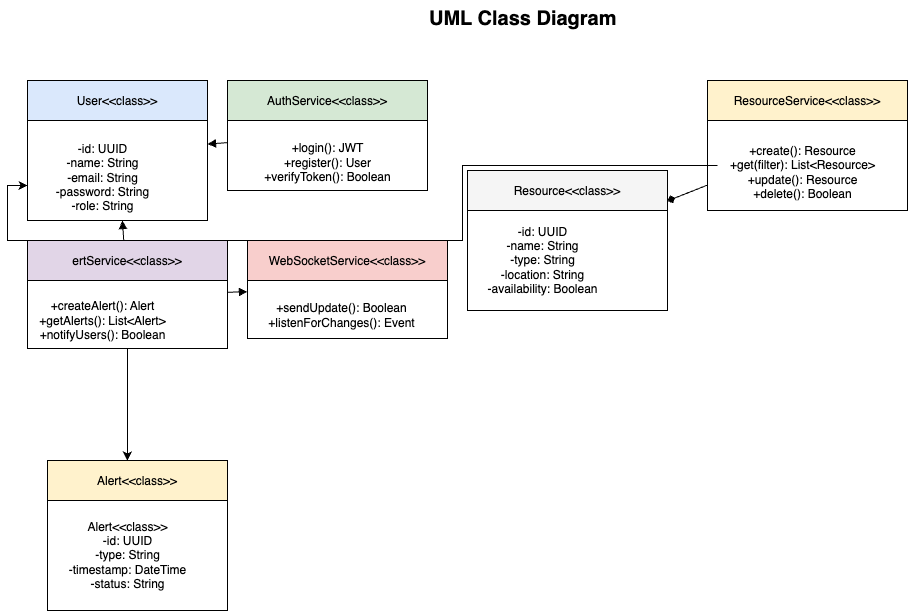

The diagram above was exported from draw.io. Its source (the exported page's mxGraphModel, read from the mxfile embedded in the PNG):
<mxGraphModel dx="1464" dy="896" grid="1" gridSize="10" guides="1" tooltips="1" connect="1" arrows="1" fold="1" page="1" pageScale="1" pageWidth="827" pageHeight="1169" math="0" shadow="0">
  <root>
    <mxCell id="0" />
    <mxCell id="1" parent="0" />
    <mxCell id="title" value="UML Class Diagram" style="text;html=1;fontSize=20;fontStyle=1" parent="1" vertex="1">
      <mxGeometry x="500" y="20" width="300" height="40" as="geometry" />
    </mxCell>
    <mxCell id="User" value="User&lt;&lt;class&gt;&gt;" style="shape=swimlane;fillColor=#DAE8FC;" parent="1" vertex="1">
      <mxGeometry x="100" y="100" width="180" height="140" as="geometry" />
    </mxCell>
    <mxCell id="w1rPYvX2jTUP30HW0LnY-10" value="&lt;br style=&quot;padding: 0px; margin: 0px;&quot;&gt;-id: UUID&lt;br style=&quot;padding: 0px; margin: 0px;&quot;&gt;-name: String&lt;br style=&quot;padding: 0px; margin: 0px;&quot;&gt;-email: String&lt;br style=&quot;padding: 0px; margin: 0px;&quot;&gt;-password: String&lt;br style=&quot;padding: 0px; margin: 0px;&quot;&gt;-role: String" style="text;html=1;align=center;verticalAlign=middle;resizable=0;points=[];autosize=1;strokeColor=none;fillColor=none;" vertex="1" parent="User">
      <mxGeometry x="15" y="40" width="120" height="100" as="geometry" />
    </mxCell>
    <mxCell id="AuthService" value="AuthService&lt;&lt;class&gt;&gt;" style="shape=swimlane;fillColor=#D5E8D4;" parent="1" vertex="1">
      <mxGeometry x="300" y="100" width="200" height="110" as="geometry" />
    </mxCell>
    <mxCell id="w1rPYvX2jTUP30HW0LnY-9" value="&lt;br style=&quot;padding: 0px; margin: 0px;&quot;&gt;+login(): JWT&lt;br style=&quot;padding: 0px; margin: 0px;&quot;&gt;+register(): User&lt;br style=&quot;padding: 0px; margin: 0px;&quot;&gt;+verifyToken(): Boolean" style="text;html=1;align=center;verticalAlign=middle;resizable=0;points=[];autosize=1;strokeColor=none;fillColor=none;" vertex="1" parent="AuthService">
      <mxGeometry x="25" y="40" width="150" height="70" as="geometry" />
    </mxCell>
    <mxCell id="w1rPYvX2jTUP30HW0LnY-5" style="edgeStyle=orthogonalEdgeStyle;rounded=0;orthogonalLoop=1;jettySize=auto;html=1;exitX=0.5;exitY=1;exitDx=0;exitDy=0;entryX=0.444;entryY=0;entryDx=0;entryDy=0;entryPerimeter=0;" edge="1" parent="1" source="AlertService" target="Alert">
      <mxGeometry relative="1" as="geometry">
        <mxPoint x="190" y="460" as="targetPoint" />
      </mxGeometry>
    </mxCell>
    <mxCell id="AlertService" value="ertService&lt;&lt;class&gt;&gt;" style="shape=swimlane;fillColor=#E1D5E7;" parent="1" vertex="1">
      <mxGeometry x="100" y="260" width="200" height="108" as="geometry" />
    </mxCell>
    <mxCell id="w1rPYvX2jTUP30HW0LnY-6" value="&lt;br style=&quot;padding: 0px; margin: 0px;&quot;&gt;+createAlert(): Alert&lt;br style=&quot;padding: 0px; margin: 0px;&quot;&gt;+getAlerts(): List&amp;lt;Alert&amp;gt;&lt;br style=&quot;padding: 0px; margin: 0px;&quot;&gt;+notifyUsers(): Boolean" style="text;html=1;align=center;verticalAlign=middle;resizable=0;points=[];autosize=1;strokeColor=none;fillColor=none;" vertex="1" parent="AlertService">
      <mxGeometry y="38" width="150" height="70" as="geometry" />
    </mxCell>
    <mxCell id="Alert" value="Alert&lt;&lt;class&gt;&gt;" style="shape=swimlane;fillColor=#FFF2CC;" parent="1" vertex="1">
      <mxGeometry x="120" y="480" width="180" height="150" as="geometry" />
    </mxCell>
    <mxCell id="w1rPYvX2jTUP30HW0LnY-3" value="Alert&amp;lt;&amp;lt;class&amp;gt;&amp;gt;&lt;br style=&quot;padding: 0px; margin: 0px;&quot;&gt;-id: UUID&lt;br style=&quot;padding: 0px; margin: 0px;&quot;&gt;-type: String&lt;br style=&quot;padding: 0px; margin: 0px;&quot;&gt;-timestamp: DateTime&lt;br style=&quot;padding: 0px; margin: 0px;&quot;&gt;-status: String" style="text;html=1;align=center;verticalAlign=middle;resizable=0;points=[];autosize=1;strokeColor=none;fillColor=none;" vertex="1" parent="Alert">
      <mxGeometry x="10" y="50" width="140" height="90" as="geometry" />
    </mxCell>
    <mxCell id="WebSocketService" value="WebSocketService&lt;&lt;class&gt;&gt;" style="shape=swimlane;fillColor=#F8CECC;" parent="1" vertex="1">
      <mxGeometry x="320" y="260" width="200" height="98" as="geometry" />
    </mxCell>
    <mxCell id="w1rPYvX2jTUP30HW0LnY-7" value="&lt;br style=&quot;padding: 0px; margin: 0px;&quot;&gt;+sendUpdate(): Boolean&lt;br style=&quot;padding: 0px; margin: 0px;&quot;&gt;+listenForChanges(): Event" style="text;html=1;align=center;verticalAlign=middle;resizable=0;points=[];autosize=1;strokeColor=none;fillColor=none;" vertex="1" parent="WebSocketService">
      <mxGeometry x="9" y="38" width="170" height="60" as="geometry" />
    </mxCell>
    <mxCell id="Resource" value="Resource&lt;&lt;class&gt;&gt;" style="shape=swimlane;fillColor=#F5F5F5;" parent="1" vertex="1">
      <mxGeometry x="540" y="190" width="200" height="140" as="geometry" />
    </mxCell>
    <mxCell id="w1rPYvX2jTUP30HW0LnY-2" value="-id: UUID&lt;br style=&quot;padding: 0px; margin: 0px;&quot;&gt;-name: String&lt;br style=&quot;padding: 0px; margin: 0px;&quot;&gt;-type: String&lt;br style=&quot;padding: 0px; margin: 0px;&quot;&gt;-location: String&lt;br style=&quot;padding: 0px; margin: 0px;&quot;&gt;-availability: Boolean" style="text;html=1;align=center;verticalAlign=middle;resizable=0;points=[];autosize=1;strokeColor=none;fillColor=none;" vertex="1" parent="Resource">
      <mxGeometry x="10" y="45" width="130" height="90" as="geometry" />
    </mxCell>
    <mxCell id="ResourceService" value="ResourceService&lt;&lt;class&gt;&gt;" style="shape=swimlane;fillColor=#FFF2CC;" parent="1" vertex="1">
      <mxGeometry x="780" y="100" width="200" height="130" as="geometry" />
    </mxCell>
    <mxCell id="w1rPYvX2jTUP30HW0LnY-1" value="&lt;br style=&quot;padding: 0px; margin: 0px;&quot;&gt;+create(): Resource&lt;br style=&quot;padding: 0px; margin: 0px;&quot;&gt;+get(filter): List&amp;lt;Resource&amp;gt;&lt;br style=&quot;padding: 0px; margin: 0px;&quot;&gt;+update(): Resource&lt;br style=&quot;padding: 0px; margin: 0px;&quot;&gt;+delete(): Boolean" style="text;html=1;align=center;verticalAlign=middle;resizable=0;points=[];autosize=1;strokeColor=none;fillColor=none;" vertex="1" parent="ResourceService">
      <mxGeometry x="10" y="40" width="170" height="90" as="geometry" />
    </mxCell>
    <mxCell id="r1" style="endArrow=block;" parent="1" source="AuthService" target="User" edge="1">
      <mxGeometry relative="1" as="geometry" />
    </mxCell>
    <mxCell id="r2" style="endArrow=block;" parent="1" source="AlertService" target="User" edge="1">
      <mxGeometry relative="1" as="geometry" />
    </mxCell>
    <mxCell id="r4" style="endArrow=block;" parent="1" source="AlertService" target="WebSocketService" edge="1">
      <mxGeometry relative="1" as="geometry" />
    </mxCell>
    <mxCell id="r5" style="endArrow=diamond;" parent="1" source="ResourceService" target="Resource" edge="1">
      <mxGeometry relative="1" as="geometry" />
    </mxCell>
    <mxCell id="w1rPYvX2jTUP30HW0LnY-8" style="edgeStyle=orthogonalEdgeStyle;rounded=0;orthogonalLoop=1;jettySize=auto;html=1;entryX=0;entryY=0.75;entryDx=0;entryDy=0;" edge="1" parent="1" source="w1rPYvX2jTUP30HW0LnY-1" target="User">
      <mxGeometry relative="1" as="geometry" />
    </mxCell>
  </root>
</mxGraphModel>